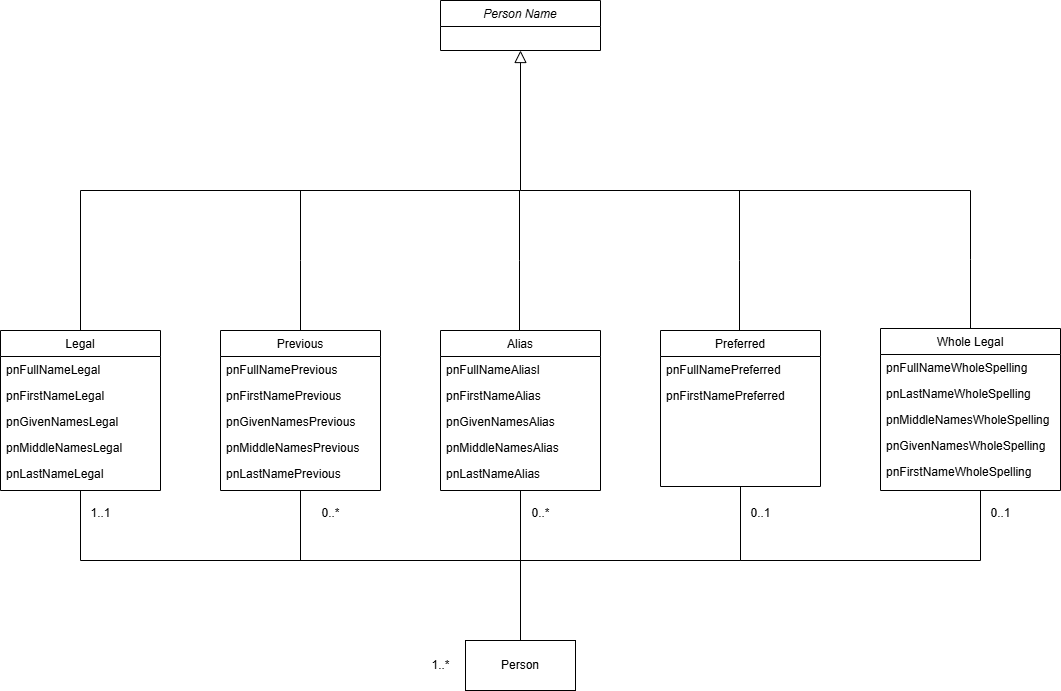

The diagram above was exported from draw.io. Its source (the exported page's mxGraphModel, read from the mxfile embedded in the PNG):
<mxGraphModel dx="1020" dy="611" grid="1" gridSize="10" guides="1" tooltips="1" connect="1" arrows="1" fold="1" page="1" pageScale="1" pageWidth="827" pageHeight="1169" math="0" shadow="0">
  <root>
    <mxCell id="WIyWlLk6GJQsqaUBKTNV-0" />
    <mxCell id="WIyWlLk6GJQsqaUBKTNV-1" parent="WIyWlLk6GJQsqaUBKTNV-0" />
    <mxCell id="zkfFHV4jXpPFQw0GAbJ--0" value="Person Name" style="swimlane;fontStyle=2;align=center;verticalAlign=top;childLayout=stackLayout;horizontal=1;startSize=26;horizontalStack=0;resizeParent=1;resizeLast=0;collapsible=1;marginBottom=0;rounded=0;shadow=0;strokeWidth=1;" parent="WIyWlLk6GJQsqaUBKTNV-1" vertex="1">
      <mxGeometry x="580" y="30" width="160" height="50" as="geometry">
        <mxRectangle x="230" y="140" width="160" height="26" as="alternateBounds" />
      </mxGeometry>
    </mxCell>
    <mxCell id="zkfFHV4jXpPFQw0GAbJ--6" value="Legal" style="swimlane;fontStyle=0;align=center;verticalAlign=top;childLayout=stackLayout;horizontal=1;startSize=26;horizontalStack=0;resizeParent=1;resizeLast=0;collapsible=1;marginBottom=0;rounded=0;shadow=0;strokeWidth=1;" parent="WIyWlLk6GJQsqaUBKTNV-1" vertex="1">
      <mxGeometry x="140" y="360" width="160" height="160" as="geometry">
        <mxRectangle x="130" y="380" width="160" height="26" as="alternateBounds" />
      </mxGeometry>
    </mxCell>
    <mxCell id="zkfFHV4jXpPFQw0GAbJ--7" value="pnFullNameLegal" style="text;align=left;verticalAlign=top;spacingLeft=4;spacingRight=4;overflow=hidden;rotatable=0;points=[[0,0.5],[1,0.5]];portConstraint=eastwest;" parent="zkfFHV4jXpPFQw0GAbJ--6" vertex="1">
      <mxGeometry y="26" width="160" height="26" as="geometry" />
    </mxCell>
    <mxCell id="zkfFHV4jXpPFQw0GAbJ--8" value="pnFirstNameLegal" style="text;align=left;verticalAlign=top;spacingLeft=4;spacingRight=4;overflow=hidden;rotatable=0;points=[[0,0.5],[1,0.5]];portConstraint=eastwest;rounded=0;shadow=0;html=0;" parent="zkfFHV4jXpPFQw0GAbJ--6" vertex="1">
      <mxGeometry y="52" width="160" height="26" as="geometry" />
    </mxCell>
    <mxCell id="OZ5jBOITFX7dfPWhrLds-16" value="pnGivenNamesLegal" style="text;align=left;verticalAlign=top;spacingLeft=4;spacingRight=4;overflow=hidden;rotatable=0;points=[[0,0.5],[1,0.5]];portConstraint=eastwest;rounded=0;shadow=0;html=0;" parent="zkfFHV4jXpPFQw0GAbJ--6" vertex="1">
      <mxGeometry y="78" width="160" height="26" as="geometry" />
    </mxCell>
    <mxCell id="OZ5jBOITFX7dfPWhrLds-17" value="pnMiddleNamesLegal" style="text;align=left;verticalAlign=top;spacingLeft=4;spacingRight=4;overflow=hidden;rotatable=0;points=[[0,0.5],[1,0.5]];portConstraint=eastwest;rounded=0;shadow=0;html=0;" parent="zkfFHV4jXpPFQw0GAbJ--6" vertex="1">
      <mxGeometry y="104" width="160" height="26" as="geometry" />
    </mxCell>
    <mxCell id="OZ5jBOITFX7dfPWhrLds-18" value="pnLastNameLegal" style="text;align=left;verticalAlign=top;spacingLeft=4;spacingRight=4;overflow=hidden;rotatable=0;points=[[0,0.5],[1,0.5]];portConstraint=eastwest;rounded=0;shadow=0;html=0;" parent="zkfFHV4jXpPFQw0GAbJ--6" vertex="1">
      <mxGeometry y="130" width="160" height="26" as="geometry" />
    </mxCell>
    <mxCell id="zkfFHV4jXpPFQw0GAbJ--12" value="" style="endArrow=block;endSize=10;endFill=0;shadow=0;strokeWidth=1;rounded=0;curved=0;edgeStyle=elbowEdgeStyle;elbow=vertical;" parent="WIyWlLk6GJQsqaUBKTNV-1" source="zkfFHV4jXpPFQw0GAbJ--6" target="zkfFHV4jXpPFQw0GAbJ--0" edge="1">
      <mxGeometry width="160" relative="1" as="geometry">
        <mxPoint x="200" y="203" as="sourcePoint" />
        <mxPoint x="200" y="203" as="targetPoint" />
      </mxGeometry>
    </mxCell>
    <mxCell id="OZ5jBOITFX7dfPWhrLds-0" value="Previous" style="swimlane;fontStyle=0;align=center;verticalAlign=top;childLayout=stackLayout;horizontal=1;startSize=26;horizontalStack=0;resizeParent=1;resizeLast=0;collapsible=1;marginBottom=0;rounded=0;shadow=0;strokeWidth=1;" parent="WIyWlLk6GJQsqaUBKTNV-1" vertex="1">
      <mxGeometry x="360" y="360" width="160" height="160" as="geometry">
        <mxRectangle x="340" y="380" width="170" height="26" as="alternateBounds" />
      </mxGeometry>
    </mxCell>
    <mxCell id="OZ5jBOITFX7dfPWhrLds-28" value="pnFullNamePrevious" style="text;align=left;verticalAlign=top;spacingLeft=4;spacingRight=4;overflow=hidden;rotatable=0;points=[[0,0.5],[1,0.5]];portConstraint=eastwest;" parent="OZ5jBOITFX7dfPWhrLds-0" vertex="1">
      <mxGeometry y="26" width="160" height="26" as="geometry" />
    </mxCell>
    <mxCell id="OZ5jBOITFX7dfPWhrLds-32" value="pnFirstNamePrevious" style="text;align=left;verticalAlign=top;spacingLeft=4;spacingRight=4;overflow=hidden;rotatable=0;points=[[0,0.5],[1,0.5]];portConstraint=eastwest;rounded=0;shadow=0;html=0;" parent="OZ5jBOITFX7dfPWhrLds-0" vertex="1">
      <mxGeometry y="52" width="160" height="26" as="geometry" />
    </mxCell>
    <mxCell id="OZ5jBOITFX7dfPWhrLds-29" value="pnGivenNamesPrevious" style="text;align=left;verticalAlign=top;spacingLeft=4;spacingRight=4;overflow=hidden;rotatable=0;points=[[0,0.5],[1,0.5]];portConstraint=eastwest;rounded=0;shadow=0;html=0;" parent="OZ5jBOITFX7dfPWhrLds-0" vertex="1">
      <mxGeometry y="78" width="160" height="26" as="geometry" />
    </mxCell>
    <mxCell id="OZ5jBOITFX7dfPWhrLds-30" value="pnMiddleNamesPrevious" style="text;align=left;verticalAlign=top;spacingLeft=4;spacingRight=4;overflow=hidden;rotatable=0;points=[[0,0.5],[1,0.5]];portConstraint=eastwest;rounded=0;shadow=0;html=0;" parent="OZ5jBOITFX7dfPWhrLds-0" vertex="1">
      <mxGeometry y="104" width="160" height="26" as="geometry" />
    </mxCell>
    <mxCell id="OZ5jBOITFX7dfPWhrLds-31" value="pnLastNamePrevious" style="text;align=left;verticalAlign=top;spacingLeft=4;spacingRight=4;overflow=hidden;rotatable=0;points=[[0,0.5],[1,0.5]];portConstraint=eastwest;rounded=0;shadow=0;html=0;" parent="OZ5jBOITFX7dfPWhrLds-0" vertex="1">
      <mxGeometry y="130" width="160" height="26" as="geometry" />
    </mxCell>
    <mxCell id="OZ5jBOITFX7dfPWhrLds-3" value="Alias" style="swimlane;fontStyle=0;align=center;verticalAlign=top;childLayout=stackLayout;horizontal=1;startSize=26;horizontalStack=0;resizeParent=1;resizeLast=0;collapsible=1;marginBottom=0;rounded=0;shadow=0;strokeWidth=1;" parent="WIyWlLk6GJQsqaUBKTNV-1" vertex="1">
      <mxGeometry x="580" y="360" width="160" height="160" as="geometry">
        <mxRectangle x="340" y="380" width="170" height="26" as="alternateBounds" />
      </mxGeometry>
    </mxCell>
    <mxCell id="OZ5jBOITFX7dfPWhrLds-33" value="pnFullNameAliasl" style="text;align=left;verticalAlign=top;spacingLeft=4;spacingRight=4;overflow=hidden;rotatable=0;points=[[0,0.5],[1,0.5]];portConstraint=eastwest;" parent="OZ5jBOITFX7dfPWhrLds-3" vertex="1">
      <mxGeometry y="26" width="160" height="26" as="geometry" />
    </mxCell>
    <mxCell id="OZ5jBOITFX7dfPWhrLds-37" value="pnFirstNameAlias" style="text;align=left;verticalAlign=top;spacingLeft=4;spacingRight=4;overflow=hidden;rotatable=0;points=[[0,0.5],[1,0.5]];portConstraint=eastwest;rounded=0;shadow=0;html=0;" parent="OZ5jBOITFX7dfPWhrLds-3" vertex="1">
      <mxGeometry y="52" width="160" height="26" as="geometry" />
    </mxCell>
    <mxCell id="OZ5jBOITFX7dfPWhrLds-34" value="pnGivenNamesAlias" style="text;align=left;verticalAlign=top;spacingLeft=4;spacingRight=4;overflow=hidden;rotatable=0;points=[[0,0.5],[1,0.5]];portConstraint=eastwest;rounded=0;shadow=0;html=0;" parent="OZ5jBOITFX7dfPWhrLds-3" vertex="1">
      <mxGeometry y="78" width="160" height="26" as="geometry" />
    </mxCell>
    <mxCell id="OZ5jBOITFX7dfPWhrLds-35" value="pnMiddleNamesAlias" style="text;align=left;verticalAlign=top;spacingLeft=4;spacingRight=4;overflow=hidden;rotatable=0;points=[[0,0.5],[1,0.5]];portConstraint=eastwest;rounded=0;shadow=0;html=0;" parent="OZ5jBOITFX7dfPWhrLds-3" vertex="1">
      <mxGeometry y="104" width="160" height="26" as="geometry" />
    </mxCell>
    <mxCell id="OZ5jBOITFX7dfPWhrLds-36" value="pnLastNameAlias" style="text;align=left;verticalAlign=top;spacingLeft=4;spacingRight=4;overflow=hidden;rotatable=0;points=[[0,0.5],[1,0.5]];portConstraint=eastwest;rounded=0;shadow=0;html=0;" parent="OZ5jBOITFX7dfPWhrLds-3" vertex="1">
      <mxGeometry y="130" width="160" height="26" as="geometry" />
    </mxCell>
    <mxCell id="OZ5jBOITFX7dfPWhrLds-6" value="Preferred" style="swimlane;fontStyle=0;align=center;verticalAlign=top;childLayout=stackLayout;horizontal=1;startSize=26;horizontalStack=0;resizeParent=1;resizeLast=0;collapsible=1;marginBottom=0;rounded=0;shadow=0;strokeWidth=1;" parent="WIyWlLk6GJQsqaUBKTNV-1" vertex="1">
      <mxGeometry x="800" y="360" width="160" height="156" as="geometry">
        <mxRectangle x="340" y="380" width="170" height="26" as="alternateBounds" />
      </mxGeometry>
    </mxCell>
    <mxCell id="OZ5jBOITFX7dfPWhrLds-38" value="pnFullNamePreferred " style="text;align=left;verticalAlign=top;spacingLeft=4;spacingRight=4;overflow=hidden;rotatable=0;points=[[0,0.5],[1,0.5]];portConstraint=eastwest;" parent="OZ5jBOITFX7dfPWhrLds-6" vertex="1">
      <mxGeometry y="26" width="160" height="26" as="geometry" />
    </mxCell>
    <mxCell id="OZ5jBOITFX7dfPWhrLds-42" value="pnFirstNamePreferred" style="text;align=left;verticalAlign=top;spacingLeft=4;spacingRight=4;overflow=hidden;rotatable=0;points=[[0,0.5],[1,0.5]];portConstraint=eastwest;rounded=0;shadow=0;html=0;" parent="OZ5jBOITFX7dfPWhrLds-6" vertex="1">
      <mxGeometry y="52" width="160" height="26" as="geometry" />
    </mxCell>
    <mxCell id="OZ5jBOITFX7dfPWhrLds-10" value="" style="endArrow=none;endSize=10;endFill=0;shadow=0;strokeWidth=1;rounded=0;curved=0;edgeStyle=elbowEdgeStyle;elbow=vertical;startFill=0;" parent="WIyWlLk6GJQsqaUBKTNV-1" edge="1">
      <mxGeometry width="160" relative="1" as="geometry">
        <mxPoint x="440" y="360" as="sourcePoint" />
        <mxPoint x="440" y="220" as="targetPoint" />
        <Array as="points" />
      </mxGeometry>
    </mxCell>
    <mxCell id="OZ5jBOITFX7dfPWhrLds-44" style="edgeStyle=orthogonalEdgeStyle;rounded=0;orthogonalLoop=1;jettySize=auto;html=1;exitX=0.5;exitY=0;exitDx=0;exitDy=0;entryX=0.5;entryY=1;entryDx=0;entryDy=0;endArrow=none;startFill=0;" parent="WIyWlLk6GJQsqaUBKTNV-1" source="OZ5jBOITFX7dfPWhrLds-43" target="zkfFHV4jXpPFQw0GAbJ--6" edge="1">
      <mxGeometry relative="1" as="geometry">
        <Array as="points">
          <mxPoint x="660" y="590" />
          <mxPoint x="220" y="590" />
        </Array>
      </mxGeometry>
    </mxCell>
    <mxCell id="OZ5jBOITFX7dfPWhrLds-43" value="Person" style="html=1;whiteSpace=wrap;" parent="WIyWlLk6GJQsqaUBKTNV-1" vertex="1">
      <mxGeometry x="605" y="670" width="110" height="50" as="geometry" />
    </mxCell>
    <mxCell id="OZ5jBOITFX7dfPWhrLds-48" style="edgeStyle=orthogonalEdgeStyle;rounded=0;orthogonalLoop=1;jettySize=auto;html=1;entryX=0.5;entryY=1;entryDx=0;entryDy=0;exitX=0.5;exitY=0;exitDx=0;exitDy=0;endArrow=none;startFill=0;" parent="WIyWlLk6GJQsqaUBKTNV-1" source="OZ5jBOITFX7dfPWhrLds-43" target="OZ5jBOITFX7dfPWhrLds-3" edge="1">
      <mxGeometry relative="1" as="geometry">
        <mxPoint x="460" y="670" as="sourcePoint" />
        <mxPoint x="460" y="530" as="targetPoint" />
      </mxGeometry>
    </mxCell>
    <mxCell id="OZ5jBOITFX7dfPWhrLds-49" style="edgeStyle=orthogonalEdgeStyle;rounded=0;orthogonalLoop=1;jettySize=auto;html=1;entryX=0.5;entryY=1;entryDx=0;entryDy=0;exitX=0.5;exitY=0;exitDx=0;exitDy=0;endArrow=none;startFill=0;" parent="WIyWlLk6GJQsqaUBKTNV-1" source="OZ5jBOITFX7dfPWhrLds-43" target="OZ5jBOITFX7dfPWhrLds-6" edge="1">
      <mxGeometry relative="1" as="geometry">
        <mxPoint x="460" y="670" as="sourcePoint" />
        <mxPoint x="670" y="530" as="targetPoint" />
        <Array as="points">
          <mxPoint x="660" y="590" />
          <mxPoint x="880" y="590" />
        </Array>
      </mxGeometry>
    </mxCell>
    <mxCell id="OZ5jBOITFX7dfPWhrLds-50" value="1..1" style="text;html=1;align=center;verticalAlign=middle;resizable=0;points=[];autosize=1;strokeColor=none;fillColor=none;" parent="WIyWlLk6GJQsqaUBKTNV-1" vertex="1">
      <mxGeometry x="220" y="528" width="40" height="30" as="geometry" />
    </mxCell>
    <mxCell id="OZ5jBOITFX7dfPWhrLds-52" value="0..*" style="text;html=1;align=center;verticalAlign=middle;resizable=0;points=[];autosize=1;strokeColor=none;fillColor=none;" parent="WIyWlLk6GJQsqaUBKTNV-1" vertex="1">
      <mxGeometry x="450" y="528" width="40" height="30" as="geometry" />
    </mxCell>
    <mxCell id="OZ5jBOITFX7dfPWhrLds-53" value="0..*" style="text;html=1;align=center;verticalAlign=middle;resizable=0;points=[];autosize=1;strokeColor=none;fillColor=none;" parent="WIyWlLk6GJQsqaUBKTNV-1" vertex="1">
      <mxGeometry x="660" y="528" width="40" height="30" as="geometry" />
    </mxCell>
    <mxCell id="OZ5jBOITFX7dfPWhrLds-54" value="0..1" style="text;html=1;align=center;verticalAlign=middle;resizable=0;points=[];autosize=1;strokeColor=none;fillColor=none;" parent="WIyWlLk6GJQsqaUBKTNV-1" vertex="1">
      <mxGeometry x="880" y="528" width="40" height="30" as="geometry" />
    </mxCell>
    <mxCell id="OZ5jBOITFX7dfPWhrLds-55" value="1..*" style="text;html=1;align=center;verticalAlign=middle;resizable=0;points=[];autosize=1;strokeColor=none;fillColor=none;" parent="WIyWlLk6GJQsqaUBKTNV-1" vertex="1">
      <mxGeometry x="560" y="680" width="40" height="30" as="geometry" />
    </mxCell>
    <mxCell id="Uc3fgelYeJPuRQPa6htD-0" value="" style="endArrow=none;endSize=10;endFill=0;shadow=0;strokeWidth=1;rounded=0;curved=0;edgeStyle=elbowEdgeStyle;elbow=vertical;startFill=0;" parent="WIyWlLk6GJQsqaUBKTNV-1" edge="1">
      <mxGeometry width="160" relative="1" as="geometry">
        <mxPoint x="659" y="360" as="sourcePoint" />
        <mxPoint x="659" y="220" as="targetPoint" />
        <Array as="points" />
      </mxGeometry>
    </mxCell>
    <mxCell id="Uc3fgelYeJPuRQPa6htD-3" value="Whole Legal" style="swimlane;fontStyle=0;align=center;verticalAlign=top;childLayout=stackLayout;horizontal=1;startSize=26;horizontalStack=0;resizeParent=1;resizeLast=0;collapsible=1;marginBottom=0;rounded=0;shadow=0;strokeWidth=1;" parent="WIyWlLk6GJQsqaUBKTNV-1" vertex="1">
      <mxGeometry x="1020" y="358" width="180" height="162" as="geometry">
        <mxRectangle x="340" y="380" width="170" height="26" as="alternateBounds" />
      </mxGeometry>
    </mxCell>
    <mxCell id="Uc3fgelYeJPuRQPa6htD-4" value="pnFullNameWholeSpelling " style="text;align=left;verticalAlign=top;spacingLeft=4;spacingRight=4;overflow=hidden;rotatable=0;points=[[0,0.5],[1,0.5]];portConstraint=eastwest;" parent="Uc3fgelYeJPuRQPa6htD-3" vertex="1">
      <mxGeometry y="26" width="180" height="26" as="geometry" />
    </mxCell>
    <mxCell id="Uc3fgelYeJPuRQPa6htD-5" value="pnLastNameWholeSpelling" style="text;align=left;verticalAlign=top;spacingLeft=4;spacingRight=4;overflow=hidden;rotatable=0;points=[[0,0.5],[1,0.5]];portConstraint=eastwest;rounded=0;shadow=0;html=0;" parent="Uc3fgelYeJPuRQPa6htD-3" vertex="1">
      <mxGeometry y="52" width="180" height="26" as="geometry" />
    </mxCell>
    <mxCell id="Uc3fgelYeJPuRQPa6htD-6" value="pnMiddleNamesWholeSpelling" style="text;align=left;verticalAlign=top;spacingLeft=4;spacingRight=4;overflow=hidden;rotatable=0;points=[[0,0.5],[1,0.5]];portConstraint=eastwest;rounded=0;shadow=0;html=0;" parent="Uc3fgelYeJPuRQPa6htD-3" vertex="1">
      <mxGeometry y="78" width="180" height="26" as="geometry" />
    </mxCell>
    <mxCell id="Uc3fgelYeJPuRQPa6htD-7" value="pnGivenNamesWholeSpelling" style="text;align=left;verticalAlign=top;spacingLeft=4;spacingRight=4;overflow=hidden;rotatable=0;points=[[0,0.5],[1,0.5]];portConstraint=eastwest;rounded=0;shadow=0;html=0;" parent="Uc3fgelYeJPuRQPa6htD-3" vertex="1">
      <mxGeometry y="104" width="180" height="26" as="geometry" />
    </mxCell>
    <mxCell id="Uc3fgelYeJPuRQPa6htD-8" value="pnFirstNameWholeSpelling" style="text;align=left;verticalAlign=top;spacingLeft=4;spacingRight=4;overflow=hidden;rotatable=0;points=[[0,0.5],[1,0.5]];portConstraint=eastwest;rounded=0;shadow=0;html=0;" parent="Uc3fgelYeJPuRQPa6htD-3" vertex="1">
      <mxGeometry y="130" width="180" height="26" as="geometry" />
    </mxCell>
    <mxCell id="Uc3fgelYeJPuRQPa6htD-9" value="" style="endArrow=none;html=1;rounded=0;entryX=0.5;entryY=1;entryDx=0;entryDy=0;" parent="WIyWlLk6GJQsqaUBKTNV-1" target="OZ5jBOITFX7dfPWhrLds-0" edge="1">
      <mxGeometry width="50" height="50" relative="1" as="geometry">
        <mxPoint x="440" y="590" as="sourcePoint" />
        <mxPoint x="940" y="590" as="targetPoint" />
      </mxGeometry>
    </mxCell>
    <mxCell id="Uc3fgelYeJPuRQPa6htD-10" style="edgeStyle=orthogonalEdgeStyle;rounded=0;orthogonalLoop=1;jettySize=auto;html=1;endArrow=none;startFill=0;" parent="WIyWlLk6GJQsqaUBKTNV-1" edge="1">
      <mxGeometry relative="1" as="geometry">
        <mxPoint x="880" y="586" as="sourcePoint" />
        <mxPoint x="1120" y="520" as="targetPoint" />
        <Array as="points">
          <mxPoint x="1120" y="590" />
        </Array>
      </mxGeometry>
    </mxCell>
    <mxCell id="Uc3fgelYeJPuRQPa6htD-11" value="0..1" style="text;html=1;align=center;verticalAlign=middle;resizable=0;points=[];autosize=1;strokeColor=none;fillColor=none;" parent="WIyWlLk6GJQsqaUBKTNV-1" vertex="1">
      <mxGeometry x="1120" y="528" width="40" height="30" as="geometry" />
    </mxCell>
    <mxCell id="Uc3fgelYeJPuRQPa6htD-12" value="" style="endArrow=none;endSize=10;endFill=0;shadow=0;strokeWidth=1;rounded=0;curved=0;edgeStyle=elbowEdgeStyle;elbow=vertical;startFill=0;" parent="WIyWlLk6GJQsqaUBKTNV-1" edge="1">
      <mxGeometry width="160" relative="1" as="geometry">
        <mxPoint x="879" y="360" as="sourcePoint" />
        <mxPoint x="879" y="220" as="targetPoint" />
        <Array as="points">
          <mxPoint x="879" y="290" />
        </Array>
      </mxGeometry>
    </mxCell>
    <mxCell id="Uc3fgelYeJPuRQPa6htD-13" value="" style="endArrow=none;endSize=10;endFill=0;shadow=0;strokeWidth=1;rounded=0;curved=0;edgeStyle=elbowEdgeStyle;elbow=vertical;startFill=0;exitX=0.5;exitY=0;exitDx=0;exitDy=0;" parent="WIyWlLk6GJQsqaUBKTNV-1" source="Uc3fgelYeJPuRQPa6htD-3" edge="1">
      <mxGeometry width="160" relative="1" as="geometry">
        <mxPoint x="1100" y="330" as="sourcePoint" />
        <mxPoint x="1110" y="220" as="targetPoint" />
        <Array as="points" />
      </mxGeometry>
    </mxCell>
    <mxCell id="Uc3fgelYeJPuRQPa6htD-14" value="" style="endArrow=none;html=1;rounded=0;" parent="WIyWlLk6GJQsqaUBKTNV-1" edge="1">
      <mxGeometry width="50" height="50" relative="1" as="geometry">
        <mxPoint x="660" y="220" as="sourcePoint" />
        <mxPoint x="1110" y="220" as="targetPoint" />
      </mxGeometry>
    </mxCell>
  </root>
</mxGraphModel>